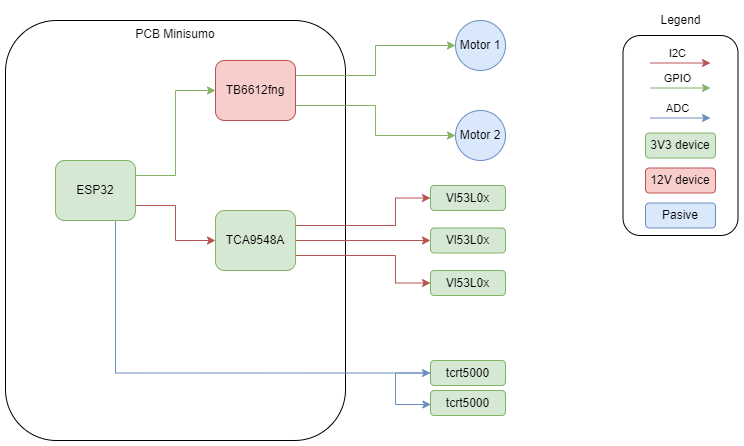

The diagram above was exported from draw.io. Its source (the exported page's mxGraphModel, read from the mxfile embedded in the PNG):
<mxGraphModel dx="988" dy="529" grid="1" gridSize="10" guides="1" tooltips="1" connect="1" arrows="1" fold="1" page="1" pageScale="1" pageWidth="827" pageHeight="1169" math="0" shadow="0">
  <root>
    <mxCell id="0" />
    <mxCell id="1" parent="0" />
    <mxCell id="ys9mIuk5vKBcrV5mXDce-33" value="" style="rounded=1;whiteSpace=wrap;html=1;" vertex="1" parent="1">
      <mxGeometry x="667.5" y="355" width="115" height="200" as="geometry" />
    </mxCell>
    <mxCell id="ys9mIuk5vKBcrV5mXDce-11" value="PCB Minisumo" style="rounded=1;whiteSpace=wrap;html=1;align=center;verticalAlign=top;" vertex="1" parent="1">
      <mxGeometry x="50" y="340" width="340" height="420" as="geometry" />
    </mxCell>
    <mxCell id="ys9mIuk5vKBcrV5mXDce-9" style="edgeStyle=orthogonalEdgeStyle;rounded=0;orthogonalLoop=1;jettySize=auto;html=1;exitX=1;exitY=0.25;exitDx=0;exitDy=0;entryX=0;entryY=0.5;entryDx=0;entryDy=0;fillColor=#d5e8d4;strokeColor=#82b366;" edge="1" parent="1" source="ys9mIuk5vKBcrV5mXDce-1" target="ys9mIuk5vKBcrV5mXDce-2">
      <mxGeometry relative="1" as="geometry" />
    </mxCell>
    <mxCell id="ys9mIuk5vKBcrV5mXDce-10" style="edgeStyle=orthogonalEdgeStyle;rounded=0;orthogonalLoop=1;jettySize=auto;html=1;exitX=1;exitY=0.75;exitDx=0;exitDy=0;entryX=0;entryY=0.5;entryDx=0;entryDy=0;fillColor=#f8cecc;strokeColor=#b85450;" edge="1" parent="1" source="ys9mIuk5vKBcrV5mXDce-1" target="ys9mIuk5vKBcrV5mXDce-3">
      <mxGeometry relative="1" as="geometry" />
    </mxCell>
    <mxCell id="ys9mIuk5vKBcrV5mXDce-37" style="edgeStyle=orthogonalEdgeStyle;rounded=0;orthogonalLoop=1;jettySize=auto;html=1;exitX=0.75;exitY=1;exitDx=0;exitDy=0;entryX=0;entryY=0.5;entryDx=0;entryDy=0;fillColor=#dae8fc;strokeColor=#6c8ebf;" edge="1" parent="1" source="ys9mIuk5vKBcrV5mXDce-1" target="ys9mIuk5vKBcrV5mXDce-35">
      <mxGeometry relative="1" as="geometry" />
    </mxCell>
    <mxCell id="ys9mIuk5vKBcrV5mXDce-1" value="ESP32" style="rounded=1;whiteSpace=wrap;html=1;fillColor=#d5e8d4;strokeColor=#82b366;" vertex="1" parent="1">
      <mxGeometry x="100" y="480" width="80" height="60" as="geometry" />
    </mxCell>
    <mxCell id="ys9mIuk5vKBcrV5mXDce-7" style="edgeStyle=orthogonalEdgeStyle;rounded=0;orthogonalLoop=1;jettySize=auto;html=1;exitX=1;exitY=0.25;exitDx=0;exitDy=0;entryX=0;entryY=0.5;entryDx=0;entryDy=0;fillColor=#d5e8d4;strokeColor=#82b366;" edge="1" parent="1" source="ys9mIuk5vKBcrV5mXDce-2" target="ys9mIuk5vKBcrV5mXDce-5">
      <mxGeometry relative="1" as="geometry" />
    </mxCell>
    <mxCell id="ys9mIuk5vKBcrV5mXDce-8" style="edgeStyle=orthogonalEdgeStyle;rounded=0;orthogonalLoop=1;jettySize=auto;html=1;exitX=1;exitY=0.75;exitDx=0;exitDy=0;entryX=0;entryY=0.5;entryDx=0;entryDy=0;fillColor=#d5e8d4;strokeColor=#82b366;" edge="1" parent="1" source="ys9mIuk5vKBcrV5mXDce-2" target="ys9mIuk5vKBcrV5mXDce-6">
      <mxGeometry relative="1" as="geometry" />
    </mxCell>
    <mxCell id="ys9mIuk5vKBcrV5mXDce-2" value="TB6612fng" style="rounded=1;whiteSpace=wrap;html=1;fillColor=#f8cecc;strokeColor=#b85450;" vertex="1" parent="1">
      <mxGeometry x="260" y="380" width="80" height="60" as="geometry" />
    </mxCell>
    <mxCell id="ys9mIuk5vKBcrV5mXDce-16" style="edgeStyle=orthogonalEdgeStyle;rounded=0;orthogonalLoop=1;jettySize=auto;html=1;exitX=1;exitY=0.5;exitDx=0;exitDy=0;entryX=0;entryY=0.5;entryDx=0;entryDy=0;fillColor=#f8cecc;strokeColor=#b85450;" edge="1" parent="1" source="ys9mIuk5vKBcrV5mXDce-3" target="ys9mIuk5vKBcrV5mXDce-13">
      <mxGeometry relative="1" as="geometry">
        <Array as="points">
          <mxPoint x="450" y="560" />
          <mxPoint x="450" y="560" />
        </Array>
      </mxGeometry>
    </mxCell>
    <mxCell id="ys9mIuk5vKBcrV5mXDce-19" style="edgeStyle=orthogonalEdgeStyle;rounded=0;orthogonalLoop=1;jettySize=auto;html=1;exitX=1;exitY=0.25;exitDx=0;exitDy=0;entryX=0;entryY=0.5;entryDx=0;entryDy=0;fillColor=#f8cecc;strokeColor=#b85450;" edge="1" parent="1" source="ys9mIuk5vKBcrV5mXDce-3" target="ys9mIuk5vKBcrV5mXDce-12">
      <mxGeometry relative="1" as="geometry">
        <Array as="points">
          <mxPoint x="440" y="545" />
          <mxPoint x="440" y="517" />
        </Array>
      </mxGeometry>
    </mxCell>
    <mxCell id="ys9mIuk5vKBcrV5mXDce-20" style="edgeStyle=orthogonalEdgeStyle;rounded=0;orthogonalLoop=1;jettySize=auto;html=1;exitX=1;exitY=0.75;exitDx=0;exitDy=0;entryX=0;entryY=0.5;entryDx=0;entryDy=0;fillColor=#f8cecc;strokeColor=#b85450;" edge="1" parent="1" source="ys9mIuk5vKBcrV5mXDce-3" target="ys9mIuk5vKBcrV5mXDce-14">
      <mxGeometry relative="1" as="geometry">
        <Array as="points">
          <mxPoint x="440" y="575" />
          <mxPoint x="440" y="603" />
        </Array>
      </mxGeometry>
    </mxCell>
    <mxCell id="ys9mIuk5vKBcrV5mXDce-3" value="TCA9548A" style="rounded=1;whiteSpace=wrap;html=1;fillColor=#d5e8d4;strokeColor=#82b366;" vertex="1" parent="1">
      <mxGeometry x="260" y="530" width="80" height="60" as="geometry" />
    </mxCell>
    <mxCell id="ys9mIuk5vKBcrV5mXDce-5" value="Motor 1" style="ellipse;whiteSpace=wrap;html=1;aspect=fixed;fillColor=#dae8fc;strokeColor=#6c8ebf;" vertex="1" parent="1">
      <mxGeometry x="500" y="340" width="50" height="50" as="geometry" />
    </mxCell>
    <mxCell id="ys9mIuk5vKBcrV5mXDce-6" value="Motor 2" style="ellipse;whiteSpace=wrap;html=1;aspect=fixed;fillColor=#dae8fc;strokeColor=#6c8ebf;" vertex="1" parent="1">
      <mxGeometry x="500" y="430" width="50" height="50" as="geometry" />
    </mxCell>
    <mxCell id="ys9mIuk5vKBcrV5mXDce-12" value="Vl53L0x" style="rounded=1;whiteSpace=wrap;html=1;fillColor=#d5e8d4;strokeColor=#82b366;" vertex="1" parent="1">
      <mxGeometry x="475" y="505" width="75" height="25" as="geometry" />
    </mxCell>
    <mxCell id="ys9mIuk5vKBcrV5mXDce-13" value="Vl53L0x" style="rounded=1;whiteSpace=wrap;html=1;fillColor=#d5e8d4;strokeColor=#82b366;" vertex="1" parent="1">
      <mxGeometry x="475" y="547.5" width="75" height="25" as="geometry" />
    </mxCell>
    <mxCell id="ys9mIuk5vKBcrV5mXDce-14" value="Vl53L0x" style="rounded=1;whiteSpace=wrap;html=1;fillColor=#d5e8d4;strokeColor=#82b366;" vertex="1" parent="1">
      <mxGeometry x="475" y="590" width="75" height="25" as="geometry" />
    </mxCell>
    <mxCell id="ys9mIuk5vKBcrV5mXDce-21" style="edgeStyle=orthogonalEdgeStyle;rounded=0;orthogonalLoop=1;jettySize=auto;html=1;fillColor=#f8cecc;strokeColor=#b85450;" edge="1" parent="1">
      <mxGeometry relative="1" as="geometry">
        <mxPoint x="695" y="382.5" as="sourcePoint" />
        <mxPoint x="755" y="382.5" as="targetPoint" />
      </mxGeometry>
    </mxCell>
    <mxCell id="ys9mIuk5vKBcrV5mXDce-24" value="I2C" style="edgeLabel;html=1;align=center;verticalAlign=middle;resizable=0;points=[];" vertex="1" connectable="0" parent="ys9mIuk5vKBcrV5mXDce-21">
      <mxGeometry x="0.0481" y="-2" relative="1" as="geometry">
        <mxPoint x="-5" y="-12" as="offset" />
      </mxGeometry>
    </mxCell>
    <mxCell id="ys9mIuk5vKBcrV5mXDce-25" style="edgeStyle=orthogonalEdgeStyle;rounded=0;orthogonalLoop=1;jettySize=auto;html=1;fillColor=#d5e8d4;strokeColor=#82b366;" edge="1" parent="1">
      <mxGeometry relative="1" as="geometry">
        <mxPoint x="695" y="407.5" as="sourcePoint" />
        <mxPoint x="755" y="407.5" as="targetPoint" />
      </mxGeometry>
    </mxCell>
    <mxCell id="ys9mIuk5vKBcrV5mXDce-26" value="GPIO" style="edgeLabel;html=1;align=center;verticalAlign=middle;resizable=0;points=[];" vertex="1" connectable="0" parent="ys9mIuk5vKBcrV5mXDce-25">
      <mxGeometry x="0.0481" y="-2" relative="1" as="geometry">
        <mxPoint x="-5" y="-12" as="offset" />
      </mxGeometry>
    </mxCell>
    <mxCell id="ys9mIuk5vKBcrV5mXDce-27" style="edgeStyle=orthogonalEdgeStyle;rounded=0;orthogonalLoop=1;jettySize=auto;html=1;fillColor=#dae8fc;strokeColor=#6c8ebf;" edge="1" parent="1">
      <mxGeometry relative="1" as="geometry">
        <mxPoint x="695" y="437.5" as="sourcePoint" />
        <mxPoint x="755" y="437.5" as="targetPoint" />
      </mxGeometry>
    </mxCell>
    <mxCell id="ys9mIuk5vKBcrV5mXDce-28" value="ADC" style="edgeLabel;html=1;align=center;verticalAlign=middle;resizable=0;points=[];" vertex="1" connectable="0" parent="ys9mIuk5vKBcrV5mXDce-27">
      <mxGeometry x="0.0481" y="-2" relative="1" as="geometry">
        <mxPoint x="-5" y="-12" as="offset" />
      </mxGeometry>
    </mxCell>
    <mxCell id="ys9mIuk5vKBcrV5mXDce-30" value="3V3 device" style="rounded=1;whiteSpace=wrap;html=1;fillColor=#d5e8d4;strokeColor=#82b366;" vertex="1" parent="1">
      <mxGeometry x="690" y="452.5" width="70" height="25" as="geometry" />
    </mxCell>
    <mxCell id="ys9mIuk5vKBcrV5mXDce-31" value="12V device" style="rounded=1;whiteSpace=wrap;html=1;fillColor=#f8cecc;strokeColor=#b85450;" vertex="1" parent="1">
      <mxGeometry x="690" y="487.5" width="70" height="25" as="geometry" />
    </mxCell>
    <mxCell id="ys9mIuk5vKBcrV5mXDce-32" value="Pasive" style="rounded=1;whiteSpace=wrap;html=1;fillColor=#dae8fc;strokeColor=#6c8ebf;" vertex="1" parent="1">
      <mxGeometry x="690" y="522.5" width="70" height="25" as="geometry" />
    </mxCell>
    <mxCell id="ys9mIuk5vKBcrV5mXDce-34" value="Legend" style="text;html=1;align=center;verticalAlign=middle;resizable=0;points=[];autosize=1;strokeColor=none;fillColor=none;" vertex="1" parent="1">
      <mxGeometry x="695" y="325" width="60" height="30" as="geometry" />
    </mxCell>
    <mxCell id="ys9mIuk5vKBcrV5mXDce-35" value="tcrt5000" style="rounded=1;whiteSpace=wrap;html=1;fillColor=#d5e8d4;strokeColor=#82b366;" vertex="1" parent="1">
      <mxGeometry x="475" y="680" width="75" height="25" as="geometry" />
    </mxCell>
    <mxCell id="ys9mIuk5vKBcrV5mXDce-39" style="edgeStyle=orthogonalEdgeStyle;rounded=0;orthogonalLoop=1;jettySize=auto;html=1;exitX=0;exitY=0.5;exitDx=0;exitDy=0;entryX=0.005;entryY=0.583;entryDx=0;entryDy=0;entryPerimeter=0;fillColor=#dae8fc;strokeColor=#6c8ebf;" edge="1" parent="1" source="ys9mIuk5vKBcrV5mXDce-35" target="ys9mIuk5vKBcrV5mXDce-36">
      <mxGeometry relative="1" as="geometry">
        <mxPoint x="450" y="722.5769230769231" as="targetPoint" />
        <mxPoint x="450" y="694" as="sourcePoint" />
        <Array as="points">
          <mxPoint x="440" y="693" />
          <mxPoint x="440" y="724" />
          <mxPoint x="475" y="724" />
        </Array>
      </mxGeometry>
    </mxCell>
    <mxCell id="ys9mIuk5vKBcrV5mXDce-36" value="tcrt5000" style="rounded=1;whiteSpace=wrap;html=1;fillColor=#d5e8d4;strokeColor=#82b366;" vertex="1" parent="1">
      <mxGeometry x="475" y="710" width="75" height="25" as="geometry" />
    </mxCell>
  </root>
</mxGraphModel>